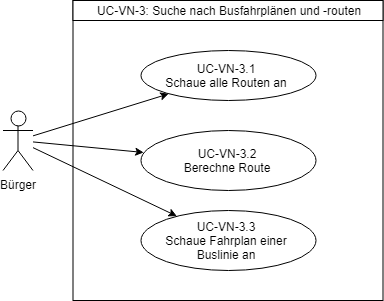

The diagram above was exported from draw.io. Its source (the exported page's mxGraphModel, read from the mxfile embedded in the PNG):
<mxGraphModel dx="1394" dy="715" grid="1" gridSize="10" guides="1" tooltips="1" connect="1" arrows="1" fold="1" page="1" pageScale="1" pageWidth="827" pageHeight="1169" math="0" shadow="0">
  <root>
    <mxCell id="0" />
    <mxCell id="1" parent="0" />
    <mxCell id="2" value="" style="group" vertex="1" connectable="0" parent="1">
      <mxGeometry x="445.5" y="735" width="380" height="300" as="geometry" />
    </mxCell>
    <mxCell id="3" value="" style="rounded=0;whiteSpace=wrap;html=1;" vertex="1" parent="2">
      <mxGeometry x="70" width="310" height="300" as="geometry" />
    </mxCell>
    <mxCell id="4" value="UC-VN-3: Suche nach Busfahrplänen und -routen&lt;br&gt;" style="rounded=0;whiteSpace=wrap;html=1;" vertex="1" parent="2">
      <mxGeometry x="70" width="310" height="20" as="geometry" />
    </mxCell>
    <mxCell id="5" value="Bürger" style="shape=umlActor;verticalLabelPosition=bottom;labelBackgroundColor=#ffffff;verticalAlign=top;html=1;" vertex="1" parent="2">
      <mxGeometry y="110" width="30" height="60" as="geometry" />
    </mxCell>
    <mxCell id="6" value="&lt;span lang=&quot;en&quot;&gt;UC-VN-3.1&lt;br&gt;Schaue alle Routen an&lt;br&gt;&lt;/span&gt;" style="ellipse;whiteSpace=wrap;html=1;spacingLeft=7;spacingBottom=10;spacingRight=10;spacingTop=10;" vertex="1" parent="2">
      <mxGeometry x="137.5" y="50" width="175" height="50" as="geometry" />
    </mxCell>
    <mxCell id="7" style="edgeStyle=none;rounded=0;orthogonalLoop=1;jettySize=auto;html=1;" edge="1" parent="2" source="5" target="6">
      <mxGeometry relative="1" as="geometry" />
    </mxCell>
    <mxCell id="8" value="&lt;span lang=&quot;en&quot;&gt;UC-VN-3.2&lt;br&gt;Berechne Route&lt;br&gt;&lt;/span&gt;" style="ellipse;whiteSpace=wrap;html=1;spacingLeft=7;spacingBottom=10;spacingRight=10;spacingTop=10;" vertex="1" parent="2">
      <mxGeometry x="137.5" y="130" width="175" height="60" as="geometry" />
    </mxCell>
    <mxCell id="9" style="edgeStyle=none;rounded=0;orthogonalLoop=1;jettySize=auto;html=1;" edge="1" parent="2" source="5" target="8">
      <mxGeometry relative="1" as="geometry" />
    </mxCell>
    <mxCell id="10" value="&lt;span lang=&quot;en&quot;&gt;UC-VN-3.3&lt;br&gt;Schaue Fahrplan einer Buslinie an&lt;br&gt;&lt;/span&gt;" style="ellipse;whiteSpace=wrap;html=1;spacingLeft=7;spacingBottom=10;spacingRight=10;spacingTop=10;" vertex="1" parent="2">
      <mxGeometry x="137.5" y="210" width="175" height="60" as="geometry" />
    </mxCell>
    <mxCell id="11" style="edgeStyle=none;rounded=0;orthogonalLoop=1;jettySize=auto;html=1;" edge="1" parent="2" source="5" target="10">
      <mxGeometry relative="1" as="geometry" />
    </mxCell>
  </root>
</mxGraphModel>